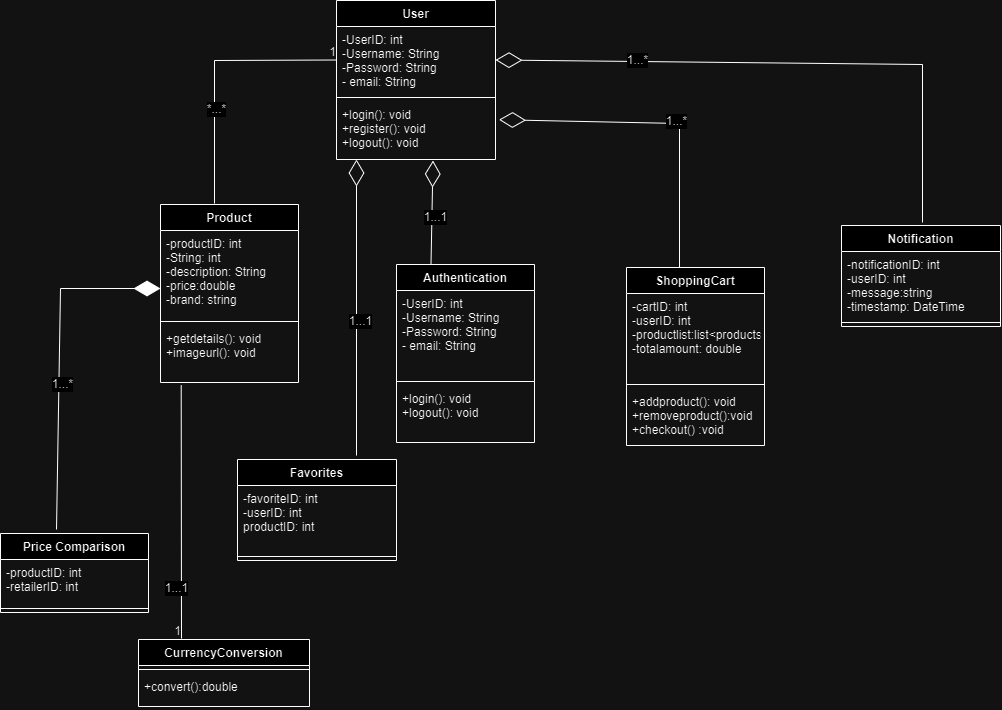

The diagram above was exported from draw.io. Its source (the exported page's mxGraphModel, read from the mxfile embedded in the PNG):
<mxGraphModel dx="1697" dy="1135" grid="0" gridSize="10" guides="1" tooltips="1" connect="1" arrows="1" fold="1" page="0" pageScale="1" pageWidth="850" pageHeight="1100" math="0" shadow="0">
  <root>
    <mxCell id="0" />
    <mxCell id="1" parent="0" />
    <mxCell id="PjOFVzgwzqGV8tlm320r-11" value="User" style="swimlane;fontStyle=1;childLayout=stackLayout;horizontal=1;startSize=26;horizontalStack=0;resizeParent=1;resizeParentMax=0;resizeLast=0;collapsible=1;marginBottom=0;" vertex="1" parent="1">
      <mxGeometry x="125" y="-137" width="159" height="159" as="geometry" />
    </mxCell>
    <mxCell id="PjOFVzgwzqGV8tlm320r-13" value="-UserID: int&#10;-Username: String&#10;-Password: String&#10;- email: String&#10;" style="text;strokeColor=none;fillColor=none;align=left;verticalAlign=top;spacingLeft=4;spacingRight=4;overflow=hidden;rotatable=0;points=[[0,0.5],[1,0.5]];portConstraint=eastwest;" vertex="1" parent="PjOFVzgwzqGV8tlm320r-11">
      <mxGeometry y="26" width="159" height="67" as="geometry" />
    </mxCell>
    <mxCell id="PjOFVzgwzqGV8tlm320r-14" value="" style="line;strokeWidth=1;fillColor=none;align=left;verticalAlign=middle;spacingTop=-1;spacingLeft=3;spacingRight=3;rotatable=0;labelPosition=right;points=[];portConstraint=eastwest;" vertex="1" parent="PjOFVzgwzqGV8tlm320r-11">
      <mxGeometry y="93" width="159" height="8" as="geometry" />
    </mxCell>
    <mxCell id="PjOFVzgwzqGV8tlm320r-16" value="+login(): void&#10;+register(): void&#10;+logout(): void" style="text;strokeColor=none;fillColor=none;align=left;verticalAlign=top;spacingLeft=4;spacingRight=4;overflow=hidden;rotatable=0;points=[[0,0.5],[1,0.5]];portConstraint=eastwest;" vertex="1" parent="PjOFVzgwzqGV8tlm320r-11">
      <mxGeometry y="101" width="159" height="58" as="geometry" />
    </mxCell>
    <mxCell id="PjOFVzgwzqGV8tlm320r-25" value="Product" style="swimlane;fontStyle=1;childLayout=stackLayout;horizontal=1;startSize=26;horizontalStack=0;resizeParent=1;resizeParentMax=0;resizeLast=0;collapsible=1;marginBottom=0;" vertex="1" parent="1">
      <mxGeometry x="-51" y="67" width="138" height="178" as="geometry" />
    </mxCell>
    <mxCell id="PjOFVzgwzqGV8tlm320r-26" value="-productID: int&#10;-String: int&#10;-description: String&#10;-price:double&#10;-brand: string&#10;" style="text;strokeColor=none;fillColor=none;align=left;verticalAlign=top;spacingLeft=4;spacingRight=4;overflow=hidden;rotatable=0;points=[[0,0.5],[1,0.5]];portConstraint=eastwest;" vertex="1" parent="PjOFVzgwzqGV8tlm320r-25">
      <mxGeometry y="26" width="138" height="87" as="geometry" />
    </mxCell>
    <mxCell id="PjOFVzgwzqGV8tlm320r-27" value="" style="line;strokeWidth=1;fillColor=none;align=left;verticalAlign=middle;spacingTop=-1;spacingLeft=3;spacingRight=3;rotatable=0;labelPosition=right;points=[];portConstraint=eastwest;" vertex="1" parent="PjOFVzgwzqGV8tlm320r-25">
      <mxGeometry y="113" width="138" height="8" as="geometry" />
    </mxCell>
    <mxCell id="PjOFVzgwzqGV8tlm320r-28" value="+getdetails(): void&#10;+imageurl(): void" style="text;strokeColor=none;fillColor=none;align=left;verticalAlign=top;spacingLeft=4;spacingRight=4;overflow=hidden;rotatable=0;points=[[0,0.5],[1,0.5]];portConstraint=eastwest;" vertex="1" parent="PjOFVzgwzqGV8tlm320r-25">
      <mxGeometry y="121" width="138" height="57" as="geometry" />
    </mxCell>
    <mxCell id="PjOFVzgwzqGV8tlm320r-29" value="Notification" style="swimlane;fontStyle=1;childLayout=stackLayout;horizontal=1;startSize=26;horizontalStack=0;resizeParent=1;resizeParentMax=0;resizeLast=0;collapsible=1;marginBottom=0;" vertex="1" parent="1">
      <mxGeometry x="630" y="88" width="159" height="101" as="geometry" />
    </mxCell>
    <mxCell id="PjOFVzgwzqGV8tlm320r-30" value="-notificationID: int&#10;-userID: int&#10;-message:string&#10;-timestamp: DateTime" style="text;strokeColor=none;fillColor=none;align=left;verticalAlign=top;spacingLeft=4;spacingRight=4;overflow=hidden;rotatable=0;points=[[0,0.5],[1,0.5]];portConstraint=eastwest;" vertex="1" parent="PjOFVzgwzqGV8tlm320r-29">
      <mxGeometry y="26" width="159" height="67" as="geometry" />
    </mxCell>
    <mxCell id="PjOFVzgwzqGV8tlm320r-31" value="" style="line;strokeWidth=1;fillColor=none;align=left;verticalAlign=middle;spacingTop=-1;spacingLeft=3;spacingRight=3;rotatable=0;labelPosition=right;points=[];portConstraint=eastwest;" vertex="1" parent="PjOFVzgwzqGV8tlm320r-29">
      <mxGeometry y="93" width="159" height="8" as="geometry" />
    </mxCell>
    <mxCell id="PjOFVzgwzqGV8tlm320r-33" value="Favorites" style="swimlane;fontStyle=1;childLayout=stackLayout;horizontal=1;startSize=26;horizontalStack=0;resizeParent=1;resizeParentMax=0;resizeLast=0;collapsible=1;marginBottom=0;" vertex="1" parent="1">
      <mxGeometry x="26" y="322" width="159" height="101" as="geometry" />
    </mxCell>
    <mxCell id="PjOFVzgwzqGV8tlm320r-34" value="-favoriteID: int&#10;-userID: int&#10;productID: int" style="text;strokeColor=none;fillColor=none;align=left;verticalAlign=top;spacingLeft=4;spacingRight=4;overflow=hidden;rotatable=0;points=[[0,0.5],[1,0.5]];portConstraint=eastwest;" vertex="1" parent="PjOFVzgwzqGV8tlm320r-33">
      <mxGeometry y="26" width="159" height="67" as="geometry" />
    </mxCell>
    <mxCell id="PjOFVzgwzqGV8tlm320r-35" value="" style="line;strokeWidth=1;fillColor=none;align=left;verticalAlign=middle;spacingTop=-1;spacingLeft=3;spacingRight=3;rotatable=0;labelPosition=right;points=[];portConstraint=eastwest;" vertex="1" parent="PjOFVzgwzqGV8tlm320r-33">
      <mxGeometry y="93" width="159" height="8" as="geometry" />
    </mxCell>
    <mxCell id="PjOFVzgwzqGV8tlm320r-37" value="Price Comparison" style="swimlane;fontStyle=1;childLayout=stackLayout;horizontal=1;startSize=26;horizontalStack=0;resizeParent=1;resizeParentMax=0;resizeLast=0;collapsible=1;marginBottom=0;" vertex="1" parent="1">
      <mxGeometry x="-211" y="396" width="148" height="79" as="geometry" />
    </mxCell>
    <mxCell id="PjOFVzgwzqGV8tlm320r-38" value="-productID: int&#10;-retailerID: int" style="text;strokeColor=none;fillColor=none;align=left;verticalAlign=top;spacingLeft=4;spacingRight=4;overflow=hidden;rotatable=0;points=[[0,0.5],[1,0.5]];portConstraint=eastwest;" vertex="1" parent="PjOFVzgwzqGV8tlm320r-37">
      <mxGeometry y="26" width="148" height="45" as="geometry" />
    </mxCell>
    <mxCell id="PjOFVzgwzqGV8tlm320r-39" value="" style="line;strokeWidth=1;fillColor=none;align=left;verticalAlign=middle;spacingTop=-1;spacingLeft=3;spacingRight=3;rotatable=0;labelPosition=right;points=[];portConstraint=eastwest;" vertex="1" parent="PjOFVzgwzqGV8tlm320r-37">
      <mxGeometry y="71" width="148" height="8" as="geometry" />
    </mxCell>
    <mxCell id="PjOFVzgwzqGV8tlm320r-40" value="ShoppingCart" style="swimlane;fontStyle=1;childLayout=stackLayout;horizontal=1;startSize=26;horizontalStack=0;resizeParent=1;resizeParentMax=0;resizeLast=0;collapsible=1;marginBottom=0;" vertex="1" parent="1">
      <mxGeometry x="415" y="130" width="138" height="178" as="geometry" />
    </mxCell>
    <mxCell id="PjOFVzgwzqGV8tlm320r-41" value="-cartID: int&#10;-userID: int&#10;-productlist:list&lt;products&gt;&#10;-totalamount: double&#10;" style="text;strokeColor=none;fillColor=none;align=left;verticalAlign=top;spacingLeft=4;spacingRight=4;overflow=hidden;rotatable=0;points=[[0,0.5],[1,0.5]];portConstraint=eastwest;" vertex="1" parent="PjOFVzgwzqGV8tlm320r-40">
      <mxGeometry y="26" width="138" height="87" as="geometry" />
    </mxCell>
    <mxCell id="PjOFVzgwzqGV8tlm320r-42" value="" style="line;strokeWidth=1;fillColor=none;align=left;verticalAlign=middle;spacingTop=-1;spacingLeft=3;spacingRight=3;rotatable=0;labelPosition=right;points=[];portConstraint=eastwest;" vertex="1" parent="PjOFVzgwzqGV8tlm320r-40">
      <mxGeometry y="113" width="138" height="8" as="geometry" />
    </mxCell>
    <mxCell id="PjOFVzgwzqGV8tlm320r-43" value="+addproduct(): void&#10;+removeproduct():void&#10;+checkout() :void" style="text;strokeColor=none;fillColor=none;align=left;verticalAlign=top;spacingLeft=4;spacingRight=4;overflow=hidden;rotatable=0;points=[[0,0.5],[1,0.5]];portConstraint=eastwest;" vertex="1" parent="PjOFVzgwzqGV8tlm320r-40">
      <mxGeometry y="121" width="138" height="57" as="geometry" />
    </mxCell>
    <mxCell id="PjOFVzgwzqGV8tlm320r-44" value="CurrencyConversion" style="swimlane;fontStyle=1;childLayout=stackLayout;horizontal=1;startSize=26;horizontalStack=0;resizeParent=1;resizeParentMax=0;resizeLast=0;collapsible=1;marginBottom=0;" vertex="1" parent="1">
      <mxGeometry x="-73" y="502" width="171" height="67" as="geometry" />
    </mxCell>
    <mxCell id="PjOFVzgwzqGV8tlm320r-46" value="" style="line;strokeWidth=1;fillColor=none;align=left;verticalAlign=middle;spacingTop=-1;spacingLeft=3;spacingRight=3;rotatable=0;labelPosition=right;points=[];portConstraint=eastwest;" vertex="1" parent="PjOFVzgwzqGV8tlm320r-44">
      <mxGeometry y="26" width="171" height="8" as="geometry" />
    </mxCell>
    <mxCell id="PjOFVzgwzqGV8tlm320r-47" value="+convert():double" style="text;strokeColor=none;fillColor=none;align=left;verticalAlign=top;spacingLeft=4;spacingRight=4;overflow=hidden;rotatable=0;points=[[0,0.5],[1,0.5]];portConstraint=eastwest;" vertex="1" parent="PjOFVzgwzqGV8tlm320r-44">
      <mxGeometry y="34" width="171" height="33" as="geometry" />
    </mxCell>
    <mxCell id="PjOFVzgwzqGV8tlm320r-48" style="edgeStyle=none;curved=1;rounded=0;orthogonalLoop=1;jettySize=auto;html=1;exitX=0.5;exitY=0;exitDx=0;exitDy=0;fontSize=12;startSize=8;endSize=8;" edge="1" parent="1" source="PjOFVzgwzqGV8tlm320r-40" target="PjOFVzgwzqGV8tlm320r-40">
      <mxGeometry relative="1" as="geometry" />
    </mxCell>
    <mxCell id="PjOFVzgwzqGV8tlm320r-57" value="Authentication" style="swimlane;fontStyle=1;childLayout=stackLayout;horizontal=1;startSize=26;horizontalStack=0;resizeParent=1;resizeParentMax=0;resizeLast=0;collapsible=1;marginBottom=0;" vertex="1" parent="1">
      <mxGeometry x="185" y="127" width="138" height="178" as="geometry" />
    </mxCell>
    <mxCell id="PjOFVzgwzqGV8tlm320r-58" value="-UserID: int&#10;-Username: String&#10;-Password: String&#10;- email: String" style="text;strokeColor=none;fillColor=none;align=left;verticalAlign=top;spacingLeft=4;spacingRight=4;overflow=hidden;rotatable=0;points=[[0,0.5],[1,0.5]];portConstraint=eastwest;" vertex="1" parent="PjOFVzgwzqGV8tlm320r-57">
      <mxGeometry y="26" width="138" height="87" as="geometry" />
    </mxCell>
    <mxCell id="PjOFVzgwzqGV8tlm320r-59" value="" style="line;strokeWidth=1;fillColor=none;align=left;verticalAlign=middle;spacingTop=-1;spacingLeft=3;spacingRight=3;rotatable=0;labelPosition=right;points=[];portConstraint=eastwest;" vertex="1" parent="PjOFVzgwzqGV8tlm320r-57">
      <mxGeometry y="113" width="138" height="8" as="geometry" />
    </mxCell>
    <mxCell id="PjOFVzgwzqGV8tlm320r-60" value="+login(): void&#10;+logout(): void" style="text;strokeColor=none;fillColor=none;align=left;verticalAlign=top;spacingLeft=4;spacingRight=4;overflow=hidden;rotatable=0;points=[[0,0.5],[1,0.5]];portConstraint=eastwest;" vertex="1" parent="PjOFVzgwzqGV8tlm320r-57">
      <mxGeometry y="121" width="138" height="57" as="geometry" />
    </mxCell>
    <mxCell id="PjOFVzgwzqGV8tlm320r-88" value="" style="endArrow=diamondThin;endFill=0;endSize=24;html=1;rounded=0;fontSize=12;entryX=0.607;entryY=1.018;entryDx=0;entryDy=0;entryPerimeter=0;exitX=0.25;exitY=0;exitDx=0;exitDy=0;" edge="1" parent="1" source="PjOFVzgwzqGV8tlm320r-57" target="PjOFVzgwzqGV8tlm320r-16">
      <mxGeometry width="160" relative="1" as="geometry">
        <mxPoint x="194" y="217" as="sourcePoint" />
        <mxPoint x="354" y="217" as="targetPoint" />
      </mxGeometry>
    </mxCell>
    <mxCell id="PjOFVzgwzqGV8tlm320r-89" value="1...1" style="edgeLabel;html=1;align=center;verticalAlign=middle;resizable=0;points=[];;fontSize=12;" vertex="1" connectable="0" parent="PjOFVzgwzqGV8tlm320r-88">
      <mxGeometry x="-0.0838" y="-3" relative="1" as="geometry">
        <mxPoint as="offset" />
      </mxGeometry>
    </mxCell>
    <mxCell id="PjOFVzgwzqGV8tlm320r-94" value="" style="endArrow=diamondThin;endFill=0;endSize=24;html=1;rounded=0;fontSize=12;entryX=1;entryY=0.5;entryDx=0;entryDy=0;" edge="1" parent="1" target="PjOFVzgwzqGV8tlm320r-13">
      <mxGeometry width="160" relative="1" as="geometry">
        <mxPoint x="711" y="85" as="sourcePoint" />
        <mxPoint x="666" y="35" as="targetPoint" />
        <Array as="points">
          <mxPoint x="711" y="-73" />
        </Array>
      </mxGeometry>
    </mxCell>
    <mxCell id="PjOFVzgwzqGV8tlm320r-95" value="1...*" style="edgeLabel;html=1;align=center;verticalAlign=middle;resizable=0;points=[];;fontSize=12;" vertex="1" connectable="0" parent="PjOFVzgwzqGV8tlm320r-94">
      <mxGeometry x="0.5234" y="-2" relative="1" as="geometry">
        <mxPoint x="1" as="offset" />
      </mxGeometry>
    </mxCell>
    <mxCell id="PjOFVzgwzqGV8tlm320r-96" value="" style="endArrow=diamondThin;endFill=0;endSize=24;html=1;rounded=0;fontSize=12;entryX=1.022;entryY=0.314;entryDx=0;entryDy=0;entryPerimeter=0;exitX=0.25;exitY=0;exitDx=0;exitDy=0;" edge="1" parent="1" target="PjOFVzgwzqGV8tlm320r-16">
      <mxGeometry width="160" relative="1" as="geometry">
        <mxPoint x="468" y="130" as="sourcePoint" />
        <mxPoint x="470" y="26" as="targetPoint" />
        <Array as="points">
          <mxPoint x="468" y="-14" />
        </Array>
      </mxGeometry>
    </mxCell>
    <mxCell id="PjOFVzgwzqGV8tlm320r-97" value="1...*" style="edgeLabel;html=1;align=center;verticalAlign=middle;resizable=0;points=[];;fontSize=12;" vertex="1" connectable="0" parent="PjOFVzgwzqGV8tlm320r-96">
      <mxGeometry x="-0.0838" y="-3" relative="1" as="geometry">
        <mxPoint as="offset" />
      </mxGeometry>
    </mxCell>
    <mxCell id="PjOFVzgwzqGV8tlm320r-98" value="" style="endArrow=diamondThin;endFill=0;endSize=24;html=1;rounded=0;fontSize=12;entryX=0.607;entryY=1.018;entryDx=0;entryDy=0;entryPerimeter=0;" edge="1" parent="1">
      <mxGeometry width="160" relative="1" as="geometry">
        <mxPoint x="145" y="318" as="sourcePoint" />
        <mxPoint x="145" y="22" as="targetPoint" />
      </mxGeometry>
    </mxCell>
    <mxCell id="PjOFVzgwzqGV8tlm320r-99" value="1...1" style="edgeLabel;html=1;align=center;verticalAlign=middle;resizable=0;points=[];;fontSize=12;" vertex="1" connectable="0" parent="PjOFVzgwzqGV8tlm320r-98">
      <mxGeometry x="-0.0838" y="-3" relative="1" as="geometry">
        <mxPoint as="offset" />
      </mxGeometry>
    </mxCell>
    <mxCell id="PjOFVzgwzqGV8tlm320r-101" value="" style="endArrow=diamondThin;endFill=1;endSize=24;html=1;rounded=0;fontSize=12;" edge="1" parent="1">
      <mxGeometry width="160" relative="1" as="geometry">
        <mxPoint x="-155" y="392" as="sourcePoint" />
        <mxPoint x="-51" y="151" as="targetPoint" />
        <Array as="points">
          <mxPoint x="-151" y="151" />
        </Array>
      </mxGeometry>
    </mxCell>
    <mxCell id="PjOFVzgwzqGV8tlm320r-108" value="1...*" style="edgeLabel;html=1;align=center;verticalAlign=middle;resizable=0;points=[];;fontSize=12;" vertex="1" connectable="0" parent="PjOFVzgwzqGV8tlm320r-101">
      <mxGeometry x="-0.144" y="-3" relative="1" as="geometry">
        <mxPoint y="1" as="offset" />
      </mxGeometry>
    </mxCell>
    <mxCell id="PjOFVzgwzqGV8tlm320r-103" value="" style="endArrow=none;html=1;rounded=0;fontSize=12;startSize=8;endSize=8;exitX=0.15;exitY=1.049;exitDx=0;exitDy=0;exitPerimeter=0;" edge="1" parent="1" source="PjOFVzgwzqGV8tlm320r-28">
      <mxGeometry relative="1" as="geometry">
        <mxPoint x="-94" y="320.33" as="sourcePoint" />
        <mxPoint x="-30" y="501" as="targetPoint" />
      </mxGeometry>
    </mxCell>
    <mxCell id="PjOFVzgwzqGV8tlm320r-104" value="1" style="resizable=0;html=1;whiteSpace=wrap;align=right;verticalAlign=bottom;" connectable="0" vertex="1" parent="PjOFVzgwzqGV8tlm320r-103">
      <mxGeometry x="1" relative="1" as="geometry" />
    </mxCell>
    <mxCell id="PjOFVzgwzqGV8tlm320r-105" value="1...1" style="edgeLabel;html=1;align=center;verticalAlign=middle;resizable=0;points=[];;fontSize=12;" vertex="1" connectable="0" parent="PjOFVzgwzqGV8tlm320r-103">
      <mxGeometry x="0.5971" y="-6" relative="1" as="geometry">
        <mxPoint y="1" as="offset" />
      </mxGeometry>
    </mxCell>
    <mxCell id="PjOFVzgwzqGV8tlm320r-106" value="" style="endArrow=none;html=1;rounded=0;fontSize=12;startSize=8;endSize=8;entryX=0;entryY=0.5;entryDx=0;entryDy=0;" edge="1" parent="1" target="PjOFVzgwzqGV8tlm320r-13">
      <mxGeometry relative="1" as="geometry">
        <mxPoint x="3" y="66" as="sourcePoint" />
        <mxPoint x="76" y="-66" as="targetPoint" />
        <Array as="points">
          <mxPoint x="3" y="-77" />
        </Array>
      </mxGeometry>
    </mxCell>
    <mxCell id="PjOFVzgwzqGV8tlm320r-107" value="1" style="resizable=0;html=1;whiteSpace=wrap;align=right;verticalAlign=bottom;" connectable="0" vertex="1" parent="PjOFVzgwzqGV8tlm320r-106">
      <mxGeometry x="1" relative="1" as="geometry" />
    </mxCell>
    <mxCell id="PjOFVzgwzqGV8tlm320r-109" value="*...*" style="edgeLabel;html=1;align=center;verticalAlign=middle;resizable=0;points=[];;fontSize=12;" vertex="1" connectable="0" parent="PjOFVzgwzqGV8tlm320r-106">
      <mxGeometry x="-0.2839" y="-1" relative="1" as="geometry">
        <mxPoint as="offset" />
      </mxGeometry>
    </mxCell>
  </root>
</mxGraphModel>